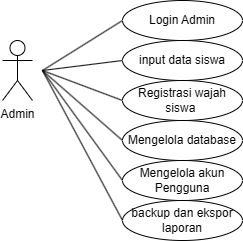

The diagram above was exported from draw.io. Its source (the exported page's mxGraphModel, read from the mxfile embedded in the PNG):
<mxGraphModel dx="786" dy="417" grid="1" gridSize="10" guides="1" tooltips="1" connect="1" arrows="1" fold="1" page="1" pageScale="1" pageWidth="827" pageHeight="1169" math="0" shadow="0">
  <root>
    <mxCell id="0" />
    <mxCell id="1" parent="0" />
    <mxCell id="SFl6-x2YRj0laL5BrtNL-1" parent="1" style="shape=umlActor;verticalLabelPosition=bottom;verticalAlign=top;html=1;outlineConnect=0;" value="Admin" vertex="1">
      <mxGeometry height="60" width="30" x="200" y="140" as="geometry" />
    </mxCell>
    <mxCell id="SFl6-x2YRj0laL5BrtNL-2" edge="1" parent="1" style="endArrow=none;html=1;rounded=0;" value="">
      <mxGeometry height="50" relative="1" width="50" as="geometry">
        <mxPoint x="240" y="170" as="sourcePoint" />
        <mxPoint x="320" y="120" as="targetPoint" />
      </mxGeometry>
    </mxCell>
    <mxCell id="SFl6-x2YRj0laL5BrtNL-3" edge="1" parent="1" style="endArrow=none;html=1;rounded=0;" value="">
      <mxGeometry height="50" relative="1" width="50" as="geometry">
        <mxPoint x="240" y="170" as="sourcePoint" />
        <mxPoint x="320" y="160" as="targetPoint" />
      </mxGeometry>
    </mxCell>
    <mxCell id="SFl6-x2YRj0laL5BrtNL-7" edge="1" parent="1" style="endArrow=none;html=1;rounded=0;" value="">
      <mxGeometry height="50" relative="1" width="50" as="geometry">
        <mxPoint x="240" y="170" as="sourcePoint" />
        <mxPoint x="320" y="200" as="targetPoint" />
      </mxGeometry>
    </mxCell>
    <mxCell id="SFl6-x2YRj0laL5BrtNL-11" edge="1" parent="1" style="endArrow=none;html=1;rounded=0;" value="">
      <mxGeometry height="50" relative="1" width="50" as="geometry">
        <mxPoint x="240" y="170" as="sourcePoint" />
        <mxPoint x="320" y="240" as="targetPoint" />
      </mxGeometry>
    </mxCell>
    <mxCell id="SFl6-x2YRj0laL5BrtNL-13" parent="1" style="ellipse;whiteSpace=wrap;html=1;" value="Login Admin" vertex="1">
      <mxGeometry height="40" width="120" x="320" y="100" as="geometry" />
    </mxCell>
    <mxCell id="SFl6-x2YRj0laL5BrtNL-14" parent="1" style="ellipse;whiteSpace=wrap;html=1;" value="input data siswa" vertex="1">
      <mxGeometry height="40" width="120" x="320" y="140" as="geometry" />
    </mxCell>
    <mxCell id="SFl6-x2YRj0laL5BrtNL-15" parent="1" style="ellipse;whiteSpace=wrap;html=1;" value="Registrasi wajah siswa&amp;nbsp;" vertex="1">
      <mxGeometry height="40" width="120" x="320" y="180" as="geometry" />
    </mxCell>
    <mxCell id="SFl6-x2YRj0laL5BrtNL-16" parent="1" style="ellipse;whiteSpace=wrap;html=1;" value="Mengelola database" vertex="1">
      <mxGeometry height="40" width="120" x="320" y="220" as="geometry" />
    </mxCell>
    <mxCell id="SFl6-x2YRj0laL5BrtNL-22" edge="1" parent="1" style="endArrow=none;html=1;rounded=0;entryX=0;entryY=0.5;entryDx=0;entryDy=0;" target="SFl6-x2YRj0laL5BrtNL-23" value="">
      <mxGeometry height="50" relative="1" width="50" as="geometry">
        <mxPoint x="240" y="170" as="sourcePoint" />
        <mxPoint x="310" y="290" as="targetPoint" />
      </mxGeometry>
    </mxCell>
    <mxCell id="SFl6-x2YRj0laL5BrtNL-23" parent="1" style="ellipse;whiteSpace=wrap;html=1;" value="Mengelola akun Pengguna" vertex="1">
      <mxGeometry height="40" width="120" x="320" y="260" as="geometry" />
    </mxCell>
    <mxCell id="SFl6-x2YRj0laL5BrtNL-24" edge="1" parent="1" style="endArrow=none;html=1;rounded=0;entryX=0;entryY=0.5;entryDx=0;entryDy=0;" value="">
      <mxGeometry height="50" relative="1" width="50" as="geometry">
        <mxPoint x="240" y="170" as="sourcePoint" />
        <mxPoint x="320" y="320" as="targetPoint" />
      </mxGeometry>
    </mxCell>
    <mxCell id="SFl6-x2YRj0laL5BrtNL-25" parent="1" style="ellipse;whiteSpace=wrap;html=1;" value="backup dan ekspor laporan" vertex="1">
      <mxGeometry height="40" width="120" x="320" y="300" as="geometry" />
    </mxCell>
  </root>
</mxGraphModel>